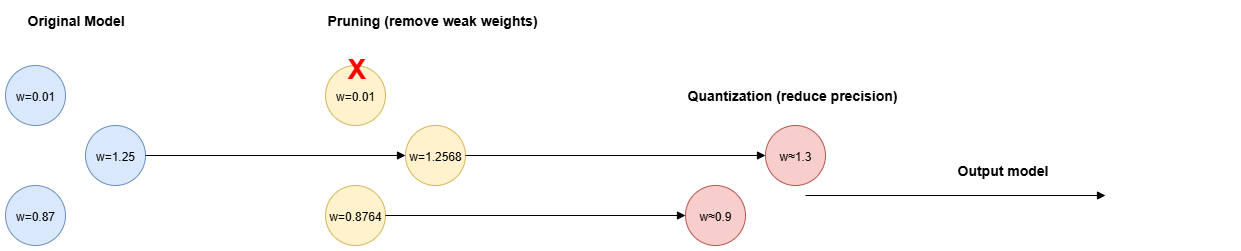

The diagram above was exported from draw.io. Its source (the exported page's mxGraphModel, read from the mxfile embedded in the PNG):
<mxGraphModel dx="1355" dy="889" grid="1" gridSize="10" guides="1" tooltips="1" connect="1" arrows="1" fold="1" page="1" pageScale="1" pageWidth="1800" pageHeight="1200" math="0" shadow="0">
  <root>
    <mxCell id="0" />
    <mxCell id="1" parent="0" />
    <mxCell id="orig" value="Original Model" style="text;html=1;fontSize=14;fontStyle=1" parent="1" vertex="1">
      <mxGeometry x="120" y="100" width="140" height="30" as="geometry" />
    </mxCell>
    <mxCell id="n1" value="w=0.01" style="ellipse;fillColor=#dae8fc;strokeColor=#6c8ebf;" parent="1" vertex="1">
      <mxGeometry x="100" y="160" width="60" height="60" as="geometry" />
    </mxCell>
    <mxCell id="n2" value="w=1.25" style="ellipse;fillColor=#dae8fc;strokeColor=#6c8ebf;" parent="1" vertex="1">
      <mxGeometry x="180" y="220" width="60" height="60" as="geometry" />
    </mxCell>
    <mxCell id="n3" value="w=0.87" style="ellipse;fillColor=#dae8fc;strokeColor=#6c8ebf;" parent="1" vertex="1">
      <mxGeometry x="100" y="280" width="60" height="60" as="geometry" />
    </mxCell>
    <mxCell id="pruning" value="Pruning (remove weak weights)" style="text;html=1;fontSize=14;fontStyle=1" parent="1" vertex="1">
      <mxGeometry x="420" y="100" width="240" height="30" as="geometry" />
    </mxCell>
    <mxCell id="p1" value="w=0.01" style="ellipse;fillColor=#fff2cc;strokeColor=#d6b656;" parent="1" vertex="1">
      <mxGeometry x="420" y="160" width="60" height="60" as="geometry" />
    </mxCell>
    <mxCell id="p1x" value="X" style="text;html=1;fontSize=28;fontColor=#ff0000;fontStyle=1" parent="1" vertex="1">
      <mxGeometry x="440" y="140" width="30" height="50" as="geometry" />
    </mxCell>
    <mxCell id="p2" value="w=1.2568" style="ellipse;fillColor=#fff2cc;strokeColor=#d6b656;" parent="1" vertex="1">
      <mxGeometry x="500" y="220" width="60" height="60" as="geometry" />
    </mxCell>
    <mxCell id="p3" value="w=0.8764" style="ellipse;fillColor=#fff2cc;strokeColor=#d6b656;" parent="1" vertex="1">
      <mxGeometry x="420" y="280" width="60" height="60" as="geometry" />
    </mxCell>
    <mxCell id="quant" value="Quantization (reduce precision)" style="text;html=1;fontSize=14;fontStyle=1" parent="1" vertex="1">
      <mxGeometry x="780" y="175" width="280" height="30" as="geometry" />
    </mxCell>
    <mxCell id="q2" value="w≈1.3" style="ellipse;fillColor=#f8cecc;strokeColor=#b85450;" parent="1" vertex="1">
      <mxGeometry x="860" y="220" width="60" height="60" as="geometry" />
    </mxCell>
    <mxCell id="q3" value="w≈0.9" style="ellipse;fillColor=#f8cecc;strokeColor=#b85450;" parent="1" vertex="1">
      <mxGeometry x="780" y="280" width="60" height="60" as="geometry" />
    </mxCell>
    <mxCell id="arrow1" style="endArrow=block;strokeColor=#000000;" parent="1" source="n2" target="p2" edge="1">
      <mxGeometry relative="1" as="geometry" />
    </mxCell>
    <mxCell id="arrow2" style="endArrow=block;strokeColor=#000000;" parent="1" source="p2" target="q2" edge="1">
      <mxGeometry relative="1" as="geometry" />
    </mxCell>
    <mxCell id="arrow3" style="endArrow=block;strokeColor=#000000;" parent="1" source="p3" target="q3" edge="1">
      <mxGeometry relative="1" as="geometry" />
    </mxCell>
    <mxCell id="qPrEW_V-zYf5OV02gJK_-1" style="endArrow=block;strokeColor=#000000;" edge="1" parent="1">
      <mxGeometry relative="1" as="geometry">
        <mxPoint x="900" y="290" as="sourcePoint" />
        <mxPoint x="1200" y="290" as="targetPoint" />
      </mxGeometry>
    </mxCell>
    <mxCell id="qPrEW_V-zYf5OV02gJK_-2" value="Output model" style="text;html=1;fontSize=14;fontStyle=1" vertex="1" parent="1">
      <mxGeometry x="1050" y="250" width="280" height="30" as="geometry" />
    </mxCell>
  </root>
</mxGraphModel>